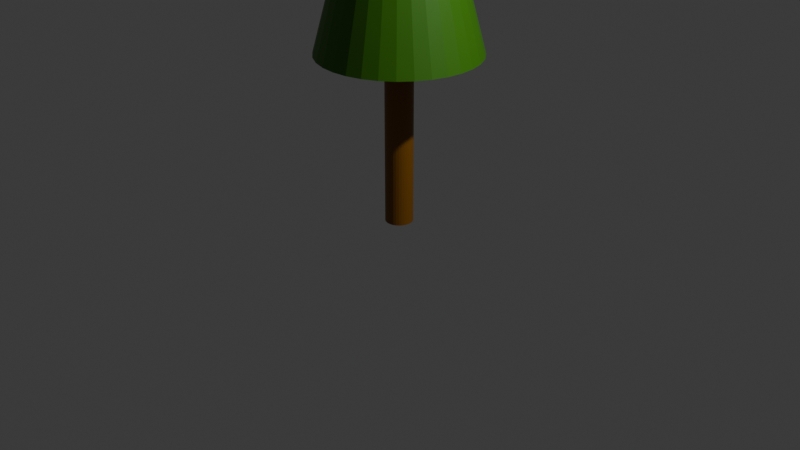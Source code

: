 # Source: Tree.blend  (saved by Blender 4.3.34; exported with 4.5.12 LTS)
import bpy
from mathutils import Matrix  # noqa: F401  (used for matrix-valued properties, if any)

bpy.ops.wm.read_factory_settings(use_empty=True)
scene = bpy.context.scene
scene.name = 'Scene'

# ---- collections
col_collection = bpy.data.collections.new('Collection'); scene.collection.children.link(col_collection)

# ---- materials (node trees are filled in below, after node groups)
mat_material_treestem = bpy.data.materials.new('Material.treeStem')
mat_material_treeleaves = bpy.data.materials.new('Material.treeLeaves')

# ---- material node trees
mat_material_treestem.use_nodes = True; mat_material_treestem.node_tree.nodes.clear()
_N = mat_material_treestem.node_tree.nodes; _L = mat_material_treestem.node_tree.links
n0 = _N.new('ShaderNodeBsdfPrincipled'); n0.name = 'Principled BSDF'; n0.location = (10, 300)
n0.inputs[0].default_value = (0.232, 0.08901, 0.0, 1.0)
n1 = _N.new('ShaderNodeOutputMaterial'); n1.name = 'Material Output'; n1.location = (300, 300)
_L.new(n0.outputs[0], n1.inputs[0])
n1.is_active_output = True
mat_material_treeleaves.use_nodes = True; mat_material_treeleaves.node_tree.nodes.clear()
_N = mat_material_treeleaves.node_tree.nodes; _L = mat_material_treeleaves.node_tree.links
n0 = _N.new('ShaderNodeBsdfPrincipled'); n0.name = 'Principled BSDF'; n0.location = (10, 300)
n0.inputs[0].default_value = (0.04103, 0.1859, 0.0, 1.0)
n1 = _N.new('ShaderNodeOutputMaterial'); n1.name = 'Material Output'; n1.location = (300, 300)
_L.new(n0.outputs[0], n1.inputs[0])
n1.is_active_output = True

# ---- world
world_world = bpy.data.worlds.new('World'); scene.world = world_world
world_world.use_nodes = True; world_world.node_tree.nodes.clear()
_N = world_world.node_tree.nodes; _L = world_world.node_tree.links
n0 = _N.new('ShaderNodeOutputWorld'); n0.name = 'World Output'; n0.location = (300, 300)
n1 = _N.new('ShaderNodeBackground'); n1.name = 'Background'; n1.location = (10, 300)
n1.inputs[0].default_value = (0.05088, 0.05088, 0.05088, 1.0)
_L.new(n1.outputs[0], n0.inputs[0])
n0.is_active_output = True
world_world.color = (0.05088, 0.05088, 0.05088)
world_world.sun_shadow_jitter_overblur = 0.0

# ---- cameras
cam_camera = bpy.data.cameras.new('Camera')
cam_camera.clip_end = 100.0
cam_camera.ortho_scale = 7.314

# ---- lights
light_light = bpy.data.lights.new('Light', 'POINT')
light_light.energy = 1000.0
light_light.shadow_soft_size = 0.1

# ---- meshes
me_cone_001 = bpy.data.meshes.new('Cone.001')
me_cone_001.from_pydata([(0.4562, -0.6828, -1.004), (0.5807, -0.5807, -1.004), (0.6828, -0.4562, -1.004), (-0.1602, 0.8054, -1.004), (-0.3143, 0.7587, -1.004), (-0.4562, 0.6828, -1.004), (-0.5807, 0.5807, -1.004), (-0.6828, 0.4562, -1.004), (-0.7587, 0.3143, -1.004), (-0.8054, 0.1602, -1.004), (-0.8212, 4.469e-09, -1.004), (-0.8054, -0.1602, -1.004), (-0.7587, -0.3143, -1.004), (-0.6828, -0.4562, -1.004), (-0.5807, -0.5807, -1.004), (-0.4562, -0.6828, -1.004), (-0.3143, -0.7587, -1.004), (-0.1602, -0.8054, -1.004), (6.145e-09, -0.8212, -1.004), (0.1602, -0.8054, -1.004), (0.7587, -0.3143, -1.004), (0.8054, -0.1602, -1.004), (0.8212, 4.469e-09, -1.004), (0.8054, 0.1602, -1.004), (0.7587, 0.3143, -1.004), (0.6828, 0.4562, -1.004), (0.5807, 0.5807, -1.004), (0.4562, 0.6828, -1.004), (0.3143, 0.7587, -1.004), (0.1602, 0.8054, -1.004), (6.145e-09, 0.8212, -1.004), (0.3143, -0.7587, -1.004), (0.0, 0.1416, -2.098), (0.0, 0.1416, -1.004), (0.02763, 0.1389, -2.098), (0.02763, 0.1389, -1.004), (0.05419, 0.1308, -2.098), (0.05419, 0.1308, -1.004), (0.07868, 0.1177, -2.098), (0.07868, 0.1177, -1.004), (0.1001, 0.1001, -2.098), (0.1001, 0.1001, -1.004), (0.1177, 0.07868, -2.098), (0.1177, 0.07868, -1.004), (0.1308, 0.05419, -2.098), (0.1308, 0.05419, -1.004), (0.1389, 0.02763, -2.098), (0.1389, 0.02763, -1.004), (0.1416, 0.0, -2.098), (0.1416, 0.0, -1.004), (0.1389, -0.02763, -2.098), (0.1389, -0.02763, -1.004), (0.1308, -0.05419, -2.098), (0.1308, -0.05419, -1.004), (0.1177, -0.07868, -2.098), (0.1177, -0.07868, -1.004), (0.1001, -0.1001, -2.098), (0.1001, -0.1001, -1.004), (0.07868, -0.1177, -2.098), (0.07868, -0.1177, -1.004), (0.05419, -0.1308, -2.098), (0.05419, -0.1308, -1.004), (0.02763, -0.1389, -2.098), (0.02763, -0.1389, -1.004), (0.0, -0.1416, -2.098), (0.0, -0.1416, -1.004), (-0.02763, -0.1389, -2.098), (-0.02763, -0.1389, -1.004), (-0.05419, -0.1308, -2.098), (-0.05419, -0.1308, -1.004), (-0.07868, -0.1177, -2.098), (-0.07868, -0.1177, -1.004), (-0.1001, -0.1001, -2.098), (-0.1001, -0.1001, -1.004), (-0.1177, -0.07868, -2.098), (-0.1177, -0.07868, -1.004), (-0.1308, -0.05419, -2.098), (-0.1308, -0.05419, -1.004), (-0.1389, -0.02763, -2.098), (-0.1389, -0.02763, -1.004), (-0.1416, 0.0, -2.098), (-0.1416, 0.0, -1.004), (-0.1389, 0.02763, -2.098), (-0.1389, 0.02763, -1.004), (-0.1308, 0.05419, -2.098), (-0.1308, 0.05419, -1.004), (-0.1177, 0.07868, -2.098), (-0.1177, 0.07868, -1.004), (-0.1001, 0.1001, -2.098), (-0.1001, 0.1001, -1.004), (-0.07868, 0.1177, -2.098), (-0.07868, 0.1177, -1.004), (-0.05419, 0.1308, -2.098), (-0.05419, 0.1308, -1.004), (-0.02763, 0.1389, -2.098), (-0.02763, 0.1389, -1.004), (0.0009286, 0.0001513, 0.9181)], [], [(89, 87, 7, 6), (57, 55, 2, 1), (39, 37, 28, 27), (53, 51, 21, 20), (33, 95, 3, 30), (35, 33, 30, 29), (79, 77, 12, 11), (61, 59, 0, 31), (43, 41, 26, 25), (87, 85, 8, 7), (69, 67, 17, 16), (51, 49, 22, 21), (95, 93, 4, 3), (77, 75, 13, 12), (59, 57, 1, 0), (41, 39, 27, 26), (85, 83, 9, 8), (67, 65, 18, 17), (49, 47, 23, 22), (93, 91, 5, 4), (75, 73, 14, 13), (83, 81, 10, 9), (65, 63, 19, 18), (47, 45, 24, 23), (91, 89, 6, 5), (73, 71, 15, 14), (55, 53, 20, 2), (37, 35, 29, 28), (81, 79, 11, 10), (63, 61, 31, 19), (17, 18, 96), (45, 43, 25, 24), (71, 69, 16, 15), (32, 33, 35, 34), (34, 35, 37, 36), (36, 37, 39, 38), (38, 39, 41, 40), (40, 41, 43, 42), (42, 43, 45, 44), (44, 45, 47, 46), (46, 47, 49, 48), (48, 49, 51, 50), (50, 51, 53, 52), (52, 53, 55, 54), (54, 55, 57, 56), (56, 57, 59, 58), (58, 59, 61, 60), (60, 61, 63, 62), (62, 63, 65, 64), (64, 65, 67, 66), (66, 67, 69, 68), (68, 69, 71, 70), (70, 71, 73, 72), (72, 73, 75, 74), (74, 75, 77, 76), (76, 77, 79, 78), (78, 79, 81, 80), (80, 81, 83, 82), (82, 83, 85, 84), (84, 85, 87, 86), (86, 87, 89, 88), (88, 89, 91, 90), (90, 91, 93, 92), (6, 7, 96), (92, 93, 95, 94), (94, 95, 33, 32), (32, 34, 36, 38, 40, 42, 44, 46, 48, 50, 52, 54, 56, 58, 60, 62, 64, 66, 68, 70, 72, 74, 76, 78, 80, 82, 84, 86, 88, 90, 92, 94), (7, 8, 96), (26, 27, 96), (11, 12, 96), (8, 9, 96), (18, 19, 96), (20, 21, 96), (1, 2, 96), (27, 28, 96), (12, 13, 96), (9, 10, 96), (19, 31, 96), (21, 22, 96), (2, 20, 96), (28, 29, 96), (13, 14, 96), (10, 11, 96), (31, 0, 96), (22, 23, 96), (29, 30, 96), (14, 15, 96), (0, 1, 96), (23, 24, 96), (30, 3, 96), (15, 16, 96), (3, 4, 96), (24, 25, 96), (4, 5, 96), (16, 17, 96), (5, 6, 96), (25, 26, 96)])
me_cone_001.polygons.foreach_set('material_index', [1, 1, 1, 1, 1, 1, 1, 1, 1, 1, 1, 1, 1, 1, 1, 1, 1, 1, 1, 1, 1, 1, 1, 1, 1, 1, 1, 1, 1, 1, 1, 1, 1, 0, 0, 0, 0, 0, 0, 0, 0, 0, 0, 0, 0, 0, 0, 0, 0, 0, 0, 0, 0, 0, 0, 0, 0, 0, 0, 0, 0, 0, 0, 1, 0, 0, 0, 1, 1, 1, 1, 1, 1, 1, 1, 1, 1, 1, 1, 1, 1, 1, 1, 1, 1, 1, 1, 1, 1, 1, 1, 1, 1, 1, 1, 1, 1])
_uv = me_cone_001.uv_layers.new(name='UVMap')
_uv.uv.foreach_set('vector', [0.125, 1.0, 0.1562, 1.0, 0.1562, 1.0, 0.125, 1.0, 0.625, 1.0, 0.6562, 1.0, 0.6562, 1.0, 0.625, 1.0, 0.9062, 1.0, 0.9375, 1.0, 0.9375, 1.0, 0.9062, 1.0, 0.6875, 1.0, 0.7188, 1.0, 0.7188, 1.0, 0.6875, 1.0, 0.0, 1.0, 0.03125, 1.0, 0.03125, 1.0, 0.0, 1.0, 0.9688, 1.0, 1.0, 1.0, 1.0, 1.0, 0.9688, 1.0, 0.2812, 1.0, 0.3125, 1.0, 0.3125, 1.0, 0.2812, 1.0, 0.5625, 1.0, 0.5938, 1.0, 0.5938, 1.0, 0.5625, 1.0, 0.8438, 1.0, 0.875, 1.0, 0.875, 1.0, 0.8438, 1.0, 0.1562, 1.0, 0.1875, 1.0, 0.1875, 1.0, 0.1562, 1.0, 0.4375, 1.0, 0.4688, 1.0, 0.4688, 1.0, 0.4375, 1.0, 0.7188, 1.0, 0.75, 1.0, 0.75, 1.0, 0.7188, 1.0, 0.03125, 1.0, 0.0625, 1.0, 0.0625, 1.0, 0.03125, 1.0, 0.3125, 1.0, 0.3438, 1.0, 0.3438, 1.0, 0.3125, 1.0, 0.5938, 1.0, 0.625, 1.0, 0.625, 1.0, 0.5938, 1.0, 0.875, 1.0, 0.9062, 1.0, 0.9062, 1.0, 0.875, 1.0, 0.1875, 1.0, 0.2188, 1.0, 0.2188, 1.0, 0.1875, 1.0, 0.4688, 1.0, 0.5, 1.0, 0.5, 1.0, 0.4688, 1.0, 0.75, 1.0, 0.7812, 1.0, 0.7812, 1.0, 0.75, 1.0, 0.0625, 1.0, 0.09375, 1.0, 0.09375, 1.0, 0.0625, 1.0, 0.3438, 1.0, 0.375, 1.0, 0.375, 1.0, 0.3438, 1.0, 0.2188, 1.0, 0.25, 1.0, 0.25, 1.0, 0.2188, 1.0, 0.5, 1.0, 0.5312, 1.0, 0.5312, 1.0, 0.5, 1.0, 0.7812, 1.0, 0.8125, 1.0, 0.8125, 1.0, 0.7812, 1.0, 0.09375, 1.0, 0.125, 1.0, 0.125, 1.0, 0.09375, 1.0, 0.375, 1.0, 0.4062, 1.0, 0.4062, 1.0, 0.375, 1.0, 0.6562, 1.0, 0.6875, 1.0, 0.6875, 1.0, 0.6562, 1.0, 0.9375, 1.0, 0.9688, 1.0, 0.9688, 1.0, 0.9375, 1.0, 0.25, 1.0, 0.2812, 1.0, 0.2812, 1.0, 0.25, 1.0, 0.5312, 1.0, 0.5625, 1.0, 0.5625, 1.0, 0.5312, 1.0, 0.4688, 1.0, 0.5, 1.0, 0.4688, 1.0, 0.8125, 1.0, 0.8438, 1.0, 0.8438, 1.0, 0.8125, 1.0, 0.4062, 1.0, 0.4375, 1.0, 0.4375, 1.0, 0.4062, 1.0, 1.0, 0.5, 1.0, 1.0, 0.9688, 1.0, 0.9688, 0.5, 0.9688, 0.5, 0.9688, 1.0, 0.9375, 1.0, 0.9375, 0.5, 0.9375, 0.5, 0.9375, 1.0, 0.9062, 1.0, 0.9062, 0.5, 0.9062, 0.5, 0.9062, 1.0, 0.875, 1.0, 0.875, 0.5, 0.875, 0.5, 0.875, 1.0, 0.8438, 1.0, 0.8438, 0.5, 0.8438, 0.5, 0.8438, 1.0, 0.8125, 1.0, 0.8125, 0.5, 0.8125, 0.5, 0.8125, 1.0, 0.7812, 1.0, 0.7812, 0.5, 0.7812, 0.5, 0.7812, 1.0, 0.75, 1.0, 0.75, 0.5, 0.75, 0.5, 0.75, 1.0, 0.7188, 1.0, 0.7188, 0.5, 0.7188, 0.5, 0.7188, 1.0, 0.6875, 1.0, 0.6875, 0.5, 0.6875, 0.5, 0.6875, 1.0, 0.6562, 1.0, 0.6562, 0.5, 0.6562, 0.5, 0.6562, 1.0, 0.625, 1.0, 0.625, 0.5, 0.625, 0.5, 0.625, 1.0, 0.5938, 1.0, 0.5938, 0.5, 0.5938, 0.5, 0.5938, 1.0, 0.5625, 1.0, 0.5625, 0.5, 0.5625, 0.5, 0.5625, 1.0, 0.5312, 1.0, 0.5312, 0.5, 0.5312, 0.5, 0.5312, 1.0, 0.5, 1.0, 0.5, 0.5, 0.5, 0.5, 0.5, 1.0, 0.4688, 1.0, 0.4688, 0.5, 0.4688, 0.5, 0.4688, 1.0, 0.4375, 1.0, 0.4375, 0.5, 0.4375, 0.5, 0.4375, 1.0, 0.4062, 1.0, 0.4062, 0.5, 0.4062, 0.5, 0.4062, 1.0, 0.375, 1.0, 0.375, 0.5, 0.375, 0.5, 0.375, 1.0, 0.3438, 1.0, 0.3438, 0.5, 0.3438, 0.5, 0.3438, 1.0, 0.3125, 1.0, 0.3125, 0.5, 0.3125, 0.5, 0.3125, 1.0, 0.2812, 1.0, 0.2812, 0.5, 0.2812, 0.5, 0.2812, 1.0, 0.25, 1.0, 0.25, 0.5, 0.25, 0.5, 0.25, 1.0, 0.2188, 1.0, 0.2188, 0.5, 0.2188, 0.5, 0.2188, 1.0, 0.1875, 1.0, 0.1875, 0.5, 0.1875, 0.5, 0.1875, 1.0, 0.1562, 1.0, 0.1562, 0.5, 0.1562, 0.5, 0.1562, 1.0, 0.125, 1.0, 0.125, 0.5, 0.125, 0.5, 0.125, 1.0, 0.09375, 1.0, 0.09375, 0.5, 0.09375, 0.5, 0.09375, 1.0, 0.0625, 1.0, 0.0625, 0.5, 0.125, 1.0, 0.1562, 1.0, 0.125, 1.0, 0.0625, 0.5, 0.0625, 1.0, 0.03125, 1.0, 0.03125, 0.5, 0.03125, 0.5, 0.03125, 1.0, 0.0, 1.0, 0.0, 0.5, 0.75, 0.49, 0.7968, 0.4854, 0.8418, 0.4717, 0.8833, 0.4496, 0.9197, 0.4197, 0.9496, 0.3833, 0.9717, 0.3418, 0.9854, 0.2968, 0.99, 0.25, 0.9854, 0.2032, 0.9717, 0.1582, 0.9496, 0.1167, 0.9197, 0.08029, 0.8833, 0.05045, 0.8418, 0.02827, 0.7968, 0.01461, 0.75, 0.01, 0.7032, 0.01461, 0.6582, 0.02827, 0.6167, 0.05045, 0.5803, 0.08029, 0.5504, 0.1167, 0.5283, 0.1582, 0.5146, 0.2032, 0.51, 0.25, 0.5146, 0.2968, 0.5283, 0.3418, 0.5504, 0.3833, 0.5803, 0.4197, 0.6167, 0.4496, 0.6582, 0.4717, 0.7032, 0.4854, 0.1562, 1.0, 0.1875, 1.0, 0.1562, 1.0, 0.875, 1.0, 0.9062, 1.0, 0.875, 1.0, 0.2812, 1.0, 0.3125, 1.0, 0.2812, 1.0, 0.1875, 1.0, 0.2188, 1.0, 0.1875, 1.0, 0.5, 1.0, 0.5312, 1.0, 0.5, 1.0, 0.6875, 1.0, 0.7188, 1.0, 0.6875, 1.0, 0.625, 1.0, 0.6562, 1.0, 0.625, 1.0, 0.9062, 1.0, 0.9375, 1.0, 0.9062, 1.0, 0.3125, 1.0, 0.3438, 1.0, 0.3125, 1.0, 0.2188, 1.0, 0.25, 1.0, 0.2188, 1.0, 0.5312, 1.0, 0.5625, 1.0, 0.5312, 1.0, 0.7188, 1.0, 0.75, 1.0, 0.7188, 1.0, 0.6562, 1.0, 0.6875, 1.0, 0.6562, 1.0, 0.9375, 1.0, 0.9688, 1.0, 0.9375, 1.0, 0.3438, 1.0, 0.375, 1.0, 0.3438, 1.0, 0.25, 1.0, 0.2812, 1.0, 0.25, 1.0, 0.5625, 1.0, 0.5938, 1.0, 0.5625, 1.0, 0.75, 1.0, 0.7812, 1.0, 0.75, 1.0, 0.9688, 1.0, 1.0, 1.0, 0.9688, 1.0, 0.375, 1.0, 0.4062, 1.0, 0.375, 1.0, 0.5938, 1.0, 0.625, 1.0, 0.5938, 1.0, 0.7812, 1.0, 0.8125, 1.0, 0.7812, 1.0, 0.0, 1.0, 0.03125, 1.0, 0.0, 1.0, 0.4062, 1.0, 0.4375, 1.0, 0.4062, 1.0, 0.03125, 1.0, 0.0625, 1.0, 0.03125, 1.0, 0.8125, 1.0, 0.8438, 1.0, 0.8125, 1.0, 0.0625, 1.0, 0.09375, 1.0, 0.0625, 1.0, 0.4375, 1.0, 0.4688, 1.0, 0.4375, 1.0, 0.09375, 1.0, 0.125, 1.0, 0.09375, 1.0, 0.8438, 1.0, 0.875, 1.0, 0.8438, 1.0])
me_cone_001.materials.append(mat_material_treestem)
me_cone_001.materials.append(mat_material_treeleaves)
me_cone_001.update()

# ---- objects
ob_light = bpy.data.objects.new('Light', light_light)
ob_camera = bpy.data.objects.new('Camera', cam_camera)
ob_cone = bpy.data.objects.new('Cone', me_cone_001)

# ---- transforms, parenting, visibility, modifiers, constraints
ob_light.location = (4.076, 1.005, 5.904)
ob_light.rotation_euler = (0.6503, 0.05522, 1.866)
ob_light.lock_rotations_4d = False
ob_light.empty_display_type = 'ARROWS'
ob_light.color = (0.0, 0.0, 0.0, 0.0)
ob_light.lineart.crease_threshold = 0.0
ob_camera.location = (7.359, -6.926, 4.958)
ob_camera.rotation_euler = (1.109, 0.0, 0.8149)
ob_camera.lock_rotations_4d = False
ob_camera.empty_display_type = 'ARROWS'
ob_camera.color = (0.0, 0.0, 0.0, 0.0)
ob_camera.display_type = 'WIRE'
ob_camera.lineart.crease_threshold = 0.0
ob_cone.location = (0.0, 0.0, 3.343)
ob_cone.scale = (1.0, 1.0, 1.597)

# ---- collection membership
col_collection.objects.link(ob_light)
col_collection.objects.link(ob_camera)
col_collection.objects.link(ob_cone)

# ---- scene / render settings (as saved in the file)
scene.camera = ob_camera
scene.frame_start = 1; scene.frame_end = 250; scene.frame_set(1)
scene.render.engine = 'BLENDER_EEVEE_NEXT'
bpy.context.view_layer.update()
